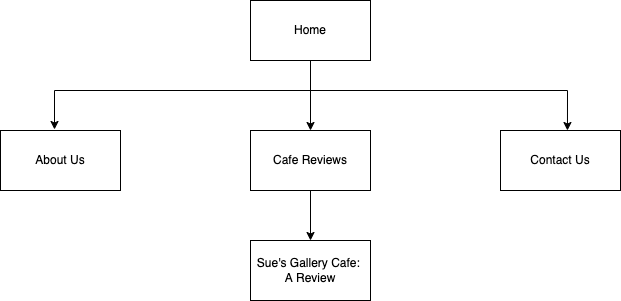

The diagram above was exported from draw.io. Its source (the exported page's mxGraphModel, read from the mxfile embedded in the PNG):
<mxGraphModel dx="1426" dy="685" grid="1" gridSize="10" guides="1" tooltips="1" connect="1" arrows="1" fold="1" page="1" pageScale="1" pageWidth="850" pageHeight="1100" math="0" shadow="0" extFonts="Permanent Marker^https://fonts.googleapis.com/css?family=Permanent+Marker">
  <root>
    <mxCell id="0" />
    <mxCell id="1" parent="0" />
    <mxCell id="0hlZXfyJcXa63XVc60s6-10" value="" style="edgeStyle=orthogonalEdgeStyle;rounded=0;orthogonalLoop=1;jettySize=auto;html=1;" parent="1" source="0hlZXfyJcXa63XVc60s6-2" target="0hlZXfyJcXa63XVc60s6-5" edge="1">
      <mxGeometry relative="1" as="geometry" />
    </mxCell>
    <mxCell id="0hlZXfyJcXa63XVc60s6-13" value="" style="edgeStyle=orthogonalEdgeStyle;rounded=0;orthogonalLoop=1;jettySize=auto;html=1;entryX=0.45;entryY=-0.017;entryDx=0;entryDy=0;entryPerimeter=0;" parent="1" source="0hlZXfyJcXa63XVc60s6-2" target="0hlZXfyJcXa63XVc60s6-3" edge="1">
      <mxGeometry relative="1" as="geometry">
        <mxPoint x="260" y="80" as="targetPoint" />
        <Array as="points">
          <mxPoint x="420" y="140" />
          <mxPoint x="164" y="140" />
        </Array>
      </mxGeometry>
    </mxCell>
    <mxCell id="0hlZXfyJcXa63XVc60s6-14" style="edgeStyle=orthogonalEdgeStyle;rounded=0;orthogonalLoop=1;jettySize=auto;html=1;entryX=0.558;entryY=0;entryDx=0;entryDy=0;entryPerimeter=0;" parent="1" target="0hlZXfyJcXa63XVc60s6-4" edge="1">
      <mxGeometry relative="1" as="geometry">
        <mxPoint x="680" y="80" as="targetPoint" />
        <mxPoint x="420" y="110" as="sourcePoint" />
        <Array as="points">
          <mxPoint x="420" y="140" />
          <mxPoint x="677" y="140" />
        </Array>
      </mxGeometry>
    </mxCell>
    <mxCell id="0hlZXfyJcXa63XVc60s6-2" value="Home" style="rounded=0;whiteSpace=wrap;html=1;strokeColor=default;fillColor=default;" parent="1" vertex="1">
      <mxGeometry x="360" y="50" width="120" height="60" as="geometry" />
    </mxCell>
    <mxCell id="0hlZXfyJcXa63XVc60s6-3" value="About Us" style="rounded=0;whiteSpace=wrap;html=1;strokeColor=default;fillColor=default;" parent="1" vertex="1">
      <mxGeometry x="110" y="180" width="120" height="60" as="geometry" />
    </mxCell>
    <mxCell id="0hlZXfyJcXa63XVc60s6-4" value="Contact Us" style="rounded=0;whiteSpace=wrap;html=1;strokeColor=default;fillColor=default;" parent="1" vertex="1">
      <mxGeometry x="610" y="180" width="120" height="60" as="geometry" />
    </mxCell>
    <mxCell id="0hlZXfyJcXa63XVc60s6-11" value="" style="edgeStyle=orthogonalEdgeStyle;rounded=0;orthogonalLoop=1;jettySize=auto;html=1;" parent="1" source="0hlZXfyJcXa63XVc60s6-5" target="0hlZXfyJcXa63XVc60s6-7" edge="1">
      <mxGeometry relative="1" as="geometry" />
    </mxCell>
    <mxCell id="0hlZXfyJcXa63XVc60s6-5" value="Cafe Reviews" style="rounded=0;whiteSpace=wrap;html=1;strokeColor=default;fillColor=default;" parent="1" vertex="1">
      <mxGeometry x="360" y="180" width="120" height="60" as="geometry" />
    </mxCell>
    <mxCell id="0hlZXfyJcXa63XVc60s6-7" value="Sue's Gallery Cafe:&amp;nbsp;&lt;br&gt;A Review" style="rounded=0;whiteSpace=wrap;html=1;strokeColor=default;fillColor=default;" parent="1" vertex="1">
      <mxGeometry x="360" y="290" width="120" height="60" as="geometry" />
    </mxCell>
  </root>
</mxGraphModel>